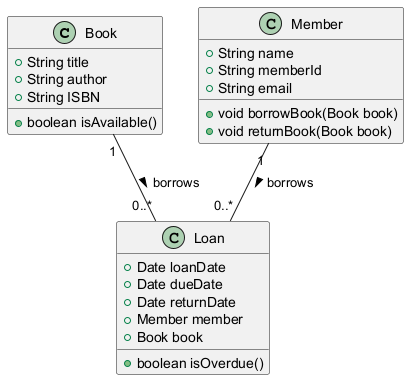

The diagram above was rendered by PlantUML. Its source (embedded in the PNG):
@startuml
class Book {
    +String title
    +String author
    +String ISBN
    +boolean isAvailable()
}

class Member {
    +String name
    +String memberId
    +String email
    +void borrowBook(Book book)
    +void returnBook(Book book)
}

class Loan {
    +Date loanDate
    +Date dueDate
    +Date returnDate
    +Member member
    +Book book
    +boolean isOverdue()
}

Book "1" -- "0..*" Loan : borrows >
Member "1" -- "0..*" Loan : borrows >
@enduml